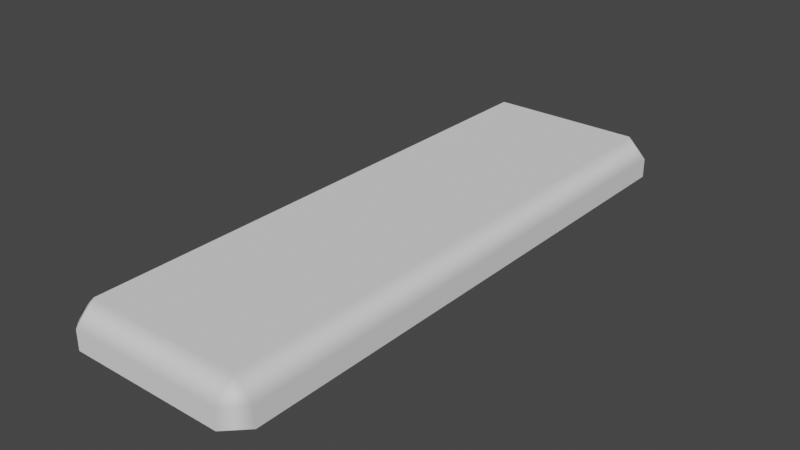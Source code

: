 # Source: Airport.blend  (saved by Blender 2.81.16; exported with 4.5.12 LTS)
import bpy
from mathutils import Matrix  # noqa: F401  (used for matrix-valued properties, if any)

bpy.ops.wm.read_factory_settings(use_empty=True)
scene = bpy.context.scene
scene.name = 'Scene'

# ---- collections
col_collection = bpy.data.collections.new('Collection'); scene.collection.children.link(col_collection)

# ---- materials (node trees are filled in below, after node groups)
mat_material = bpy.data.materials.new('Material')
mat_material.alpha_threshold = 0.0
mat_material.use_transparent_shadow = False
mat_material.roughness = 0.5
mat_material.line_color = (0.0, 0.0, 0.0, 1.0)

# ---- material node trees

# ---- world
world_world = bpy.data.worlds.new('World'); scene.world = world_world
world_world.use_nodes = True; world_world.node_tree.nodes.clear()
_N = world_world.node_tree.nodes; _L = world_world.node_tree.links
n0 = _N.new('ShaderNodeOutputWorld'); n0.name = 'World Output'; n0.location = (300, 300)
n1 = _N.new('ShaderNodeBackground'); n1.name = 'Background'; n1.location = (10, 300)
n1.inputs[0].default_value = (0.05088, 0.05088, 0.05088, 1.0)
_L.new(n1.outputs[0], n0.inputs[0])
n0.is_active_output = True
world_world.color = (0.05088, 0.05088, 0.05088)
world_world.use_sun_shadow = False
world_world.sun_shadow_jitter_overblur = 0.0

# ---- meshes
me_airport = bpy.data.meshes.new('Airport')
me_airport.from_pydata([(0.08, 0.3, 0.02), (0.08, 0.28, 0.04), (0.1, 0.28, 0.02), (0.08, 0.3, 0.0), (0.1, 0.28, 0.0), (0.1, -0.28, 0.02), (0.08, -0.28, 0.04), (0.08, -0.3, 0.02), (0.1, -0.28, 0.0), (0.08, -0.3, 0.0), (-0.08, 0.3, 0.02), (-0.1, 0.28, 0.02), (-0.08, 0.28, 0.04), (-0.1, 0.28, 0.0), (-0.08, 0.3, 0.0), (-0.1, -0.28, 0.02), (-0.08, -0.3, 0.02), (-0.08, -0.28, 0.04), (-0.08, -0.3, 0.0), (-0.1, -0.28, 0.0)], [], [(9, 7, 16, 18), (19, 15, 11, 13), (1, 12, 17, 6), (4, 2, 5, 8), (0, 1, 2), (5, 6, 7), (10, 11, 12), (15, 16, 17), (2, 4, 3, 0), (18, 16, 15, 19), (7, 9, 8, 5), (10, 14, 13, 11), (6, 17, 16, 7), (1, 6, 5, 2), (17, 12, 11, 15), (12, 1, 0, 10), (14, 10, 0, 3)])
me_airport.polygons.foreach_set('use_smooth', [True] * 17)
_k = set([(0, 2), (0, 3), (0, 10), (1, 6), (1, 12), (2, 4), (2, 5), (3, 4), (3, 14), (4, 8), (5, 7), (5, 8), (6, 17), (7, 9), (7, 16), (8, 9), (9, 18), (10, 11), (10, 14), (11, 13), (11, 15), (12, 17), (13, 14), (13, 19), (15, 16), (15, 19), (16, 18), (18, 19)])
me_airport.attributes.new('sharp_edge', 'BOOLEAN', 'EDGE').data.foreach_set('value', [ (min(e.vertices), max(e.vertices)) in _k for e in me_airport.edges])
_uv = me_airport.uv_layers.new(name='UVMap')
_uv.uv.foreach_set('vector', [0.3515, 0.01233, 0.3291, 0.04796, 0.07547, 0.04325, 0.0579, 0.006225, 0.006225, 0.05344, 0.04032, 0.07701, 0.0404, 0.9186, 0.006225, 0.9373, 0.3205, 0.9126, 0.08435, 0.9076, 0.08441, 0.08738, 0.3205, 0.09242, 0.3986, 0.9466, 0.3646, 0.923, 0.3645, 0.08137, 0.3986, 0.06274, 0.3294, 0.9567, 0.3205, 0.9126, 0.3646, 0.923, 0.3645, 0.08137, 0.3205, 0.09242, 0.3291, 0.04796, 0.07573, 0.952, 0.0404, 0.9186, 0.08435, 0.9076, 0.04032, 0.07701, 0.07547, 0.04325, 0.08441, 0.08738, 0.3646, 0.923, 0.3986, 0.9466, 0.347, 0.9938, 0.3294, 0.9567, 0.0579, 0.006225, 0.07547, 0.04325, 0.04032, 0.07701, 0.006225, 0.05344, 0.3291, 0.04796, 0.3515, 0.01233, 0.3986, 0.06274, 0.3645, 0.08137, 0.07573, 0.952, 0.05338, 0.9877, 0.006225, 0.9373, 0.0404, 0.9186, 0.3205, 0.09242, 0.08441, 0.08738, 0.07547, 0.04325, 0.3291, 0.04796, 0.3205, 0.9126, 0.3205, 0.09242, 0.3645, 0.08137, 0.3646, 0.923, 0.08441, 0.08738, 0.08435, 0.9076, 0.0404, 0.9186, 0.04032, 0.07701, 0.08435, 0.9076, 0.3205, 0.9126, 0.3294, 0.9567, 0.07573, 0.952, 0.05338, 0.9877, 0.07573, 0.952, 0.3294, 0.9567, 0.347, 0.9938])
me_airport.materials.append(mat_material)
me_airport.use_remesh_preserve_volume = False
me_airport.use_remesh_preserve_attributes = False
me_airport.use_mirror_vertex_groups = False
me_airport.update()
me_airport.normals_split_custom_set([tuple(v) for v in zip(*[iter([0.0, -1.0, 0.0, 0.0, -1.0, 0.0, 0.0, -1.0, 0.0, 0.0, -1.0, 0.0, -1.0, 0.0, 0.0, -1.0, 0.0, 0.0, -1.0, 0.0, 0.0, -1.0, 0.0, 0.0, 0.0, 0.0, 1.0, 0.0, 0.0, 1.0, 0.0, 0.0, 1.0, 0.0, 0.0, 1.0, 1.0, 0.0, 0.0, 1.0, 0.0, 0.0, 1.0, 0.0, 0.0, 1.0, 0.0, 0.0, -4.169e-05, 1.0, -2.205e-06, -3.281e-05, 5.066e-06, 1.0, 1.0, -4.855e-05, -5.662e-07, 1.0, 4.198e-05, -2.831e-06, -2.047e-05, 7.212e-06, 1.0, -4.837e-05, -1.0, 2.086e-07, 4.837e-05, 1.0, 2.086e-07, -1.0, -4.198e-05, -2.831e-06, 2.047e-05, -7.212e-06, 1.0, -1.0, 4.855e-05, -5.662e-07, 4.169e-05, -1.0, -2.205e-06, 3.281e-05, -5.066e-06, 1.0, 1.0, 2.381e-05, -3.394e-05, 1.0, 2.381e-05, 3.378e-05, -2.381e-05, 1.0, 3.394e-05, -2.381e-05, 1.0, -3.373e-05, 2.363e-05, -1.0, 3.394e-05, 2.363e-05, -1.0, -3.373e-05, -1.0, -2.351e-05, -3.394e-05, -1.0, -2.351e-05, 3.378e-05, -2.363e-05, -1.0, -3.394e-05, -2.363e-05, -1.0, 3.378e-05, 1.0, -2.351e-05, 3.394e-05, 1.0, -2.351e-05, -3.378e-05, 2.363e-05, 1.0, -3.394e-05, 2.363e-05, 1.0, 3.378e-05, -1.0, 2.351e-05, 3.394e-05, -1.0, 2.351e-05, -3.378e-05, -2.047e-05, 7.212e-06, 1.0, 3.281e-05, -5.066e-06, 1.0, 4.169e-05, -1.0, -2.205e-06, -4.837e-05, -1.0, 2.086e-07, -3.281e-05, 5.066e-06, 1.0, -2.047e-05, 7.212e-06, 1.0, 1.0, 4.198e-05, -2.831e-06, 1.0, -4.855e-05, -5.662e-07, 3.281e-05, -5.066e-06, 1.0, 2.047e-05, -7.212e-06, 1.0, -1.0, -4.198e-05, -2.831e-06, -1.0, 4.855e-05, -5.662e-07, 2.047e-05, -7.212e-06, 1.0, -3.281e-05, 5.066e-06, 1.0, -4.169e-05, 1.0, -2.205e-06, 4.837e-05, 1.0, 2.086e-07, 0.0, 1.0, 0.0, 0.0, 1.0, 0.0, 0.0, 1.0, 0.0, 0.0, 1.0, 0.0])] * 3)])

# ---- objects
ob_airport = bpy.data.objects.new('Airport', me_airport)

# ---- transforms, parenting, visibility, modifiers, constraints
ob_airport.location = (0.0, 0.0, 0.0)
ob_airport.lock_rotations_4d = False
ob_airport.empty_display_type = 'ARROWS'
ob_airport.lineart.crease_threshold = 0.0

# ---- collection membership
col_collection.objects.link(ob_airport)

# ---- scene / render settings (as saved in the file)
scene.frame_start = 1; scene.frame_end = 250; scene.frame_set(1)
scene.render.engine = 'BLENDER_EEVEE_NEXT'
scene.cycles.use_denoising = False
scene.cycles.samples = 128
scene.cycles.sampling_pattern = 'TABULATED_SOBOL'
scene.cycles.use_adaptive_sampling = False
scene.cycles.use_light_tree = False
scene.view_settings.view_transform = 'Filmic'
bpy.context.view_layer.update()

# ---- added for rendering (the .blend has no active camera and no usable light): camera, sun
cam_auto = bpy.data.cameras.new('AutoCamera')
cam_auto.lens = 50.0
cam_auto.sensor_width = 36.0
cam_auto.clip_end = 1000.0
ob_auto_camera = bpy.data.objects.new('AutoCamera', cam_auto)
scene.collection.objects.link(ob_auto_camera)
ob_auto_camera.location = (0.586333, -0.703599, 0.489066)
ob_auto_camera.rotation_euler = (1.09748, -7.21219e-08, 0.694738)
scene.camera = ob_auto_camera
light_auto_sun = bpy.data.lights.new('AutoSun', 'SUN')
light_auto_sun.energy = 3.0
light_auto_sun.angle = 0.0523599
ob_auto_sun = bpy.data.objects.new('AutoSun', light_auto_sun)
scene.collection.objects.link(ob_auto_sun)
ob_auto_sun.rotation_euler = (0.872665, 0.174533, 0.523599)
bpy.context.view_layer.update()
